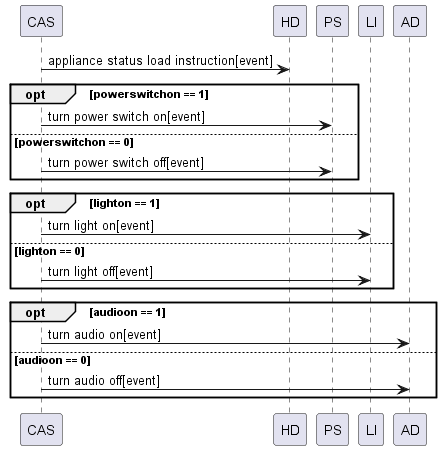

The diagram above was rendered by PlantUML. Its source (embedded in the PNG):
@startuml
CAS -> HD : appliance status load instruction[event]
opt powerswitchon == 1
	CAS -> PS : turn power switch on[event]
else powerswitchon == 0
	CAS -> PS : turn power switch off[event]
end
opt lighton == 1
	CAS -> LI : turn light on[event]
else lighton == 0
	CAS -> LI : turn light off[event]
end
opt audioon == 1
	CAS -> AD : turn audio on[event]
else audioon == 0
	CAS -> AD : turn audio off[event]
end
@enduml